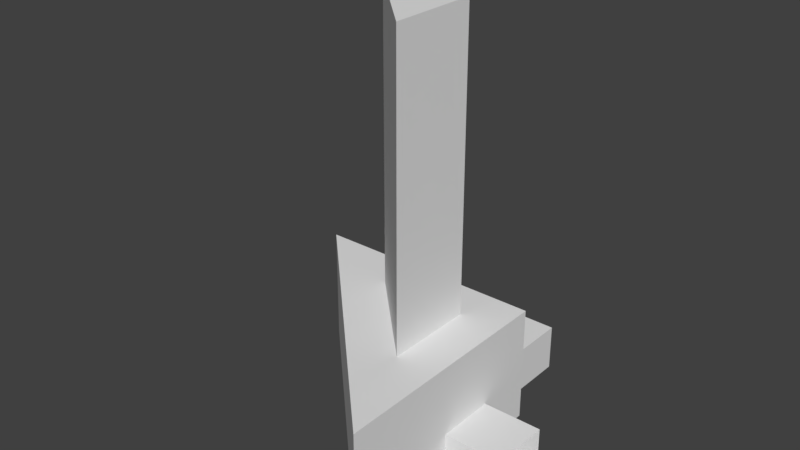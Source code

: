 # Source: level-prison.blend  (saved by Blender 2.79.0; exported with 4.5.12 LTS)
import bpy
from mathutils import Matrix  # noqa: F401  (used for matrix-valued properties, if any)

bpy.ops.wm.read_factory_settings(use_empty=True)
scene = bpy.context.scene
scene.name = 'Scene'

# ---- collections
col_collection_1 = bpy.data.collections.new('Collection 1'); scene.collection.children.link(col_collection_1)

# ---- materials (node trees are filled in below, after node groups)
mat_ground = bpy.data.materials.new('ground')
mat_ground.alpha_threshold = 0.0
mat_ground.use_transparent_shadow = False
mat_ground.roughness = 0.5
mat_ceiling = bpy.data.materials.new('ceiling')
mat_ceiling.alpha_threshold = 0.0
mat_ceiling.use_transparent_shadow = False
mat_ceiling.roughness = 0.5
mat_wall = bpy.data.materials.new('wall')
mat_wall.alpha_threshold = 0.0
mat_wall.use_transparent_shadow = False
mat_wall.roughness = 0.5

# ---- material node trees

# ---- world
world_world = bpy.data.worlds.new('World'); scene.world = world_world
world_world.color = (0.05088, 0.05088, 0.05088)
world_world.use_sun_shadow = False
world_world.sun_shadow_jitter_overblur = 0.0
world_world.cycles.sampling_method = 'MANUAL'

# ---- meshes
me_prison_table = bpy.data.meshes.new('prison-table')
me_prison_table.from_pydata([(-0.8263, -3.383e-08, -0.7739), (-0.8828, 0.5334, -0.6858), (-0.8263, -4.611e-08, -1.055), (-0.8828, 0.5334, -1.143), (0.8263, -3.383e-08, -0.7739), (0.8828, 0.5334, -0.6858), (0.8263, -4.611e-08, -1.055), (0.8828, 0.5334, -1.143), (-0.8263, 4.611e-08, 1.055), (-0.8828, 0.5334, 1.143), (-0.8263, 3.383e-08, 0.7739), (-0.8828, 0.5334, 0.6858), (0.8263, 4.611e-08, 1.055), (0.8828, 0.5334, 1.143), (0.8263, 3.383e-08, 0.7739), (0.8828, 0.5334, 0.6858), (-0.8263, 6.142e-09, 0.1405), (-0.8828, 0.5334, 0.2286), (-0.8263, -6.142e-09, -0.1405), (-0.8828, 0.5334, -0.2286), (0.8263, 6.142e-09, 0.1405), (0.8828, 0.5334, 0.2286), (0.8263, -6.142e-09, -0.1405), (0.8828, 0.5334, -0.2286), (-0.9144, 0.8382, 0.5911), (-0.9144, 0.8382, -0.5911), (0.9144, 0.8382, -0.5911), (0.9144, 0.8382, 0.5911), (-0.9144, 0.9906, 0.5911), (-0.9144, 0.9906, -0.5911), (0.9144, 0.9906, -0.5911), (0.9144, 0.9906, 0.5911)], [], [(0, 1, 3, 2), (2, 3, 7, 6), (6, 7, 5, 4), (4, 5, 1, 0), (7, 3, 1, 5), (8, 9, 11, 10), (10, 11, 15, 14), (14, 15, 13, 12), (12, 13, 9, 8), (15, 11, 9, 13), (16, 17, 19, 18), (18, 19, 23, 22), (22, 23, 21, 20), (20, 21, 17, 16), (23, 19, 25, 26), (27, 26, 30, 31), (21, 23, 26, 27), (19, 17, 24, 25), (17, 21, 27, 24), (30, 29, 28, 31), (25, 24, 28, 29), (24, 27, 31, 28), (26, 25, 29, 30)])
_uv = me_prison_table.uv_layers.new(name='UVMap')
_uv.uv.foreach_set('vector', [0.5547, 0.1131, 0.8214, 0.1571, 0.8214, -0.0715, 0.5547, -0.02746, 0.4516, 0.5547, 0.4233, 0.8214, 1.306, 0.8214, 1.278, 0.5547, 0.5547, 0.9725, 0.8214, 0.9285, 0.8214, 1.157, 0.5547, 1.113, 0.2779, 0.5547, 0.3061, 0.8214, -0.5767, 0.8214, -0.5484, 0.5547, 0.3061, 0.9285, -0.5767, 0.9285, -0.5767, 1.157, 0.3061, 1.157, 0.5547, 0.02746, 0.8214, 0.0715, 0.8214, -0.1571, 0.5547, -0.1131, 0.4516, 0.5547, 0.4233, 0.8214, 1.306, 0.8214, 1.278, 0.5547, 0.5547, 0.8869, 0.8214, 0.8429, 0.8214, 1.072, 0.5547, 1.027, 0.2779, 0.5547, 0.3061, 0.8214, -0.5767, 0.8214, -0.5484, 0.5547, 0.3061, 0.8429, -0.5767, 0.8429, -0.5767, 1.072, 0.3061, 1.072, 0.5547, 0.5703, 0.8214, 0.6143, 0.8214, 0.3857, 0.5547, 0.4297, 0.4516, 0.5547, 0.4233, 0.8214, 1.306, 0.8214, 1.278, 0.5547, 0.5547, 0.4297, 0.8214, 0.3857, 0.8214, 0.6143, 0.5547, 0.5703, 0.2779, 0.5547, 0.3061, 0.8214, -0.5767, 0.8214, -0.5484, 0.5547, 0.3061, 0.3857, -0.5767, 0.3857, -0.5925, 0.2045, 0.3219, 0.2045, 0.9738, 0.7955, 0.9738, 0.2045, 1.05, 0.2045, 1.05, 0.7955, 0.8214, 0.6143, 0.8214, 0.3857, 0.9738, 0.2045, 0.9738, 0.7955, 0.8214, 0.3857, 0.8214, 0.6143, 0.9738, 0.7955, 0.9738, 0.2045, 0.4233, 0.6143, 1.306, 0.6143, 1.322, 0.7955, 0.4075, 0.7955, 0.3219, 0.2045, -0.5925, 0.2045, -0.5925, 0.7955, 0.3219, 0.7955, 0.9738, 0.2045, 0.9738, 0.7955, 1.05, 0.7955, 1.05, 0.2045, 0.4075, 0.9738, 1.322, 0.9738, 1.322, 1.05, 0.4075, 1.05, 0.3219, 0.9738, -0.5925, 0.9738, -0.5925, 1.05, 0.3219, 1.05])
me_prison_table.use_remesh_preserve_volume = False
me_prison_table.use_remesh_preserve_attributes = False
me_prison_table.use_mirror_vertex_groups = False
me_prison_table.update()
me_prison_start = bpy.data.meshes.new('prison-start')
me_prison_start.from_pydata([(1.524, -9.992e-08, -2.286), (1.829, 9.992e-08, 2.286), (4.877, 9.992e-08, 2.286), (1.829, -9.992e-08, -2.286), (4.877, -9.992e-08, -2.286), (6.096, 9.992e-08, 2.286), (-6.096, 6.096, 2.286), (6.096, 2.438, 14.48), (-6.096, 2.438, 2.286), (6.096, 2.438, 2.286), (-4.877, 9.992e-08, 2.286), (-4.877, 6.096, 2.286), (4.877, 2.438, 2.286), (-4.877, 2.438, 2.286), (1.829, 2.438, 2.286), (1.524, 2.438, 2.286), (-1.524, 2.438, 2.286), (-1.524, 6.096, 2.286), (-1.829, 2.438, 2.286), (-4.877, 2.438, -2.286), (-4.877, -9.992e-08, -2.286), (4.877, 2.438, -2.286), (-1.829, -9.992e-08, -2.286), (1.524, 2.438, -2.286), (1.829, 2.438, -2.286), (-1.829, 2.438, -2.286), (-1.524, -9.992e-08, -2.286), (-1.524, 2.438, -2.286), (6.096, 6.096, 5.334), (6.096, 2.438, 5.334), (6.096, 6.096, 8.382), (6.096, 2.438, 8.382), (6.096, 6.096, 2.286), (6.096, 6.096, 14.48), (-6.096, 9.992e-08, 2.286), (4.877, 6.096, 2.286), (6.096, 6.329e-07, 14.48), (9.144, 2.332e-07, 5.334), (9.144, 2.438, 5.334), (9.144, 3.664e-07, 8.382), (9.144, 2.438, 8.382), (6.096, 2.332e-07, 5.334), (6.096, 3.664e-07, 8.382), (1.829, 6.096, 2.286), (1.524, 6.096, 2.286), (3.893, 6.096, 9.16), (-0.778, 6.096, 4.489), (3.893, 6.096, 4.489), (3.893, 21.34, 9.16), (-0.778, 21.34, 4.489), (3.893, 21.34, 4.489), (-1.829, 6.096, 2.286), (1.524, 9.992e-08, 2.286), (-1.524, 1.043e-07, 2.286), (-1.829, 1.043e-07, 2.286)], [], [(53, 52, 0, 26), (1, 2, 4, 3), (31, 30, 28, 29), (42, 31, 40, 39), (8, 6, 33, 7), (29, 28, 32, 9), (10, 13, 8, 34), (41, 29, 9, 5), (34, 8, 7, 36), (5, 9, 12, 2), (13, 11, 6, 8), (16, 53, 26, 27), (9, 32, 35, 12), (51, 11, 13, 18), (13, 10, 20, 19), (14, 15, 52, 1), (35, 43, 14, 12), (15, 14, 43, 44), (44, 17, 16, 15), (16, 18, 54, 53), (25, 19, 20, 22), (21, 24, 3, 4), (23, 27, 26, 0), (18, 13, 19, 25), (52, 15, 23, 0), (12, 14, 24, 21), (14, 1, 3, 24), (15, 16, 27, 23), (10, 54, 22, 20), (2, 12, 21, 4), (54, 18, 25, 22), (17, 51, 18, 16), (36, 7, 31, 42), (7, 33, 30, 31), (47, 45, 48, 50), (5, 2, 1, 52, 53, 54, 10, 34, 36, 42, 41), (29, 41, 37, 38), (31, 29, 38, 40), (41, 42, 39, 37), (46, 45, 33, 6), (46, 6, 11), (45, 47, 32, 33), (50, 48, 49), (46, 47, 50, 49), (45, 46, 49, 48), (28, 30, 33, 32), (46, 11, 51), (46, 51, 17), (46, 17, 44), (47, 46, 44, 43), (47, 43, 35), (32, 47, 35)])
me_prison_start.polygons.foreach_set('material_index', [0, 0, 2, 2, 2, 2, 2, 2, 2, 2, 2, 2, 2, 2, 2, 2, 2, 2, 2, 2, 2, 2, 2, 1, 2, 1, 2, 1, 0, 2, 2, 2, 2, 2, 2, 0, 2, 1, 0, 1, 1, 1, 1, 2, 2, 2, 1, 1, 1, 1, 1, 1])
_uv = me_prison_start.uv_layers.new(name='UVMap')
_uv.uv.foreach_set('vector', [1.024, 1.524, 1.786, 1.524, 1.786, 0.3813, 1.024, 0.3813, 0.8622, 1.524, 1.624, 1.524, 1.624, 0.3813, 0.8622, 0.3813, 1.015, 1.548, 1.929, 1.548, 1.929, 0.7862, 1.015, 0.7863, 0.929, 1.453, 0.929, 2.062, 1.691, 2.062, 1.691, 1.453, 0.881, 1.562, 0.881, 2.477, 3.929, 2.477, 3.929, 1.562, 1.015, 1.286, 1.929, 1.286, 1.929, 0.5242, 1.015, 0.5243, 0.6858, 1.453, 0.6858, 2.062, 0.381, 2.062, 0.381, 1.453, 0.905, 1.286, 1.515, 1.286, 1.515, 0.5243, 0.905, 0.5243, 0.881, 1.453, 0.881, 2.062, 3.929, 2.062, 3.929, 1.453, 0.929, 1.453, 0.929, 2.062, 0.6242, 2.062, 0.6242, 1.453, 0.6858, 1.562, 0.6858, 2.477, 0.381, 2.477, 0.381, 1.562, 1.015, 1.524, 0.405, 1.524, 0.405, 0.3813, 1.015, 0.3813, 0.929, 1.562, 0.929, 2.477, 0.6242, 2.477, 0.6242, 1.562, 0.9478, 1.477, 0.1858, 1.477, 0.1858, 0.5624, 0.9478, 0.5624, 1.015, 1.524, 0.405, 1.524, 0.405, 0.3813, 1.015, 0.3813, 0.8622, 1.562, 0.786, 1.562, 0.786, 0.9528, 0.8622, 0.9528, 1.124, 1.477, 0.3622, 1.477, 0.3622, 0.5624, 1.124, 0.5624, 0.786, 1.562, 0.8622, 1.562, 0.8622, 2.477, 0.786, 2.477, 0.786, 1.477, 0.024, 1.477, 0.024, 0.5624, 0.786, 0.5624, 1.024, 1.562, 0.9478, 1.562, 0.9478, 0.9528, 1.024, 0.9528, 0.9478, 1.562, 0.1858, 1.562, 0.1858, 0.9527, 0.9478, 0.9527, 1.124, 1.562, 0.3622, 1.562, 0.3622, 0.9527, 1.124, 0.9527, 0.786, 1.562, 0.024, 1.562, 0.024, 0.9527, 0.786, 0.9527, 0.9478, 1.524, 0.1858, 1.524, 0.1858, 0.3813, 0.9478, 0.3813, 0.905, 1.524, 1.515, 1.524, 1.515, 0.3813, 0.905, 0.3813, 1.124, 1.524, 0.3622, 1.524, 0.3622, 0.3813, 1.124, 0.3813, 1.015, 1.524, 0.405, 1.524, 0.405, 0.3813, 1.015, 0.3813, 0.786, 1.524, 0.024, 1.524, 0.024, 0.3813, 0.786, 0.3813, 0.6858, 1.524, 1.448, 1.524, 1.448, 0.3813, 0.6858, 0.3813, 0.905, 1.524, 1.515, 1.524, 1.515, 0.3813, 0.905, 0.3813, 0.905, 1.524, 1.515, 1.524, 1.515, 0.3813, 0.905, 0.3813, 1.024, 1.477, 0.9478, 1.477, 0.9478, 0.5624, 1.024, 0.5624, 0.905, 1.572, 1.515, 1.572, 1.515, 0.04825, 0.905, 0.04825, 1.015, 1.572, 1.929, 1.572, 1.929, 0.04825, 1.015, 0.04825, 0.929, 1.575, 0.929, 2.743, 4.739, 2.743, 4.739, 1.575, 0.929, 1.524, 0.6242, 1.524, -0.1378, 1.524, -0.214, 1.524, -0.976, 1.524, -1.052, 1.524, -1.814, 1.524, -2.119, 1.524, 0.929, 4.572, 0.929, 3.048, 0.929, 2.286, 0.929, 1.562, 0.929, 0.9527, 1.691, 0.9527, 1.691, 1.562, 0.929, 1.548, 0.929, 0.7863, 1.691, 0.7863, 1.691, 1.548, 0.929, 1.286, 0.929, 2.048, 1.691, 2.048, 1.691, 1.286, 0.7105, 1.575, 1.878, 2.743, 2.429, 4.072, -0.619, 1.024, 0.7105, 1.575, -0.619, 1.024, -0.3142, 1.024, 0.8783, 1.243, 0.8783, 0.07495, 1.429, -0.4757, 1.429, 2.572, 0.8783, 1.575, 0.8783, 2.743, -0.2895, 1.575, 0.7105, 1.477, 1.878, 1.477, 1.878, 5.287, 0.7105, 5.287, 0.929, 1.243, 0.929, 0.07495, 4.739, 0.07495, 4.739, 1.243, 0.929, 1.286, 0.929, 2.048, 0.929, 3.572, 0.929, 0.5242, 0.7105, 1.575, -0.3142, 1.024, 0.4478, 1.024, 0.7105, 1.575, 0.4478, 1.024, 0.524, 1.024, 0.7105, 1.575, 0.524, 1.024, 1.286, 1.024, 0.8783, 1.575, -0.2895, 1.575, 0.286, 1.024, 0.3622, 1.024, 0.8783, 1.575, 0.3622, 1.024, 1.124, 1.024, 0.929, 1.524, 0.3783, 2.075, 0.6242, 1.524])
me_prison_start.materials.append(mat_ground)
me_prison_start.materials.append(mat_ceiling)
me_prison_start.materials.append(mat_wall)
me_prison_start.use_remesh_preserve_volume = False
me_prison_start.use_remesh_preserve_attributes = False
me_prison_start.use_mirror_vertex_groups = False
me_prison_start.update()

# ---- objects
ob_prison_table = bpy.data.objects.new('prison-table', me_prison_table)
ob_prison_start = bpy.data.objects.new('prison-start', me_prison_start)

# ---- transforms, parenting, visibility, modifiers, constraints
ob_prison_table.location = (2.729, -5.891, 0.0)
ob_prison_table.rotation_euler = (1.571, -0.0, 0.0)
ob_prison_table.lineart.crease_threshold = 0.0
ob_prison_start.location = (0.0, 0.0, 0.0)
ob_prison_start.rotation_euler = (1.571, -0.0, 0.0)
ob_prison_start.lineart.crease_threshold = 0.0

# ---- collection membership
col_collection_1.objects.link(ob_prison_table)
col_collection_1.objects.link(ob_prison_start)

# ---- scene / render settings (as saved in the file)
scene.frame_start = 0; scene.frame_end = 250; scene.frame_set(0)
scene.render.engine = 'BLENDER_EEVEE_NEXT'
scene.render.resolution_percentage = 50
scene.render.fps = 30
scene.render.dither_intensity = 0.0
scene.cycles.use_denoising = False
scene.cycles.samples = 128
scene.cycles.sampling_pattern = 'TABULATED_SOBOL'
scene.cycles.use_adaptive_sampling = False
scene.cycles.use_light_tree = False
scene.cycles.blur_glossy = 0.0
scene.cycles.sample_clamp_indirect = 0.0
scene.view_settings.view_transform = 'Standard'
bpy.context.view_layer.update()

# ---- added for rendering (the .blend has no active camera and no usable light): camera, sun
cam_auto = bpy.data.cameras.new('AutoCamera')
cam_auto.lens = 50.0
cam_auto.sensor_width = 36.0
cam_auto.clip_end = 1000.0
ob_auto_camera = bpy.data.objects.new('AutoCamera', cam_auto)
scene.collection.objects.link(ob_auto_camera)
ob_auto_camera.location = (30.3179, -40.6487, 33.7031)
ob_auto_camera.rotation_euler = (1.09748, -7.21219e-08, 0.694738)
scene.camera = ob_auto_camera
light_auto_sun = bpy.data.lights.new('AutoSun', 'SUN')
light_auto_sun.energy = 3.0
light_auto_sun.angle = 0.0523599
ob_auto_sun = bpy.data.objects.new('AutoSun', light_auto_sun)
scene.collection.objects.link(ob_auto_sun)
ob_auto_sun.rotation_euler = (0.872665, 0.174533, 0.523599)
bpy.context.view_layer.update()
